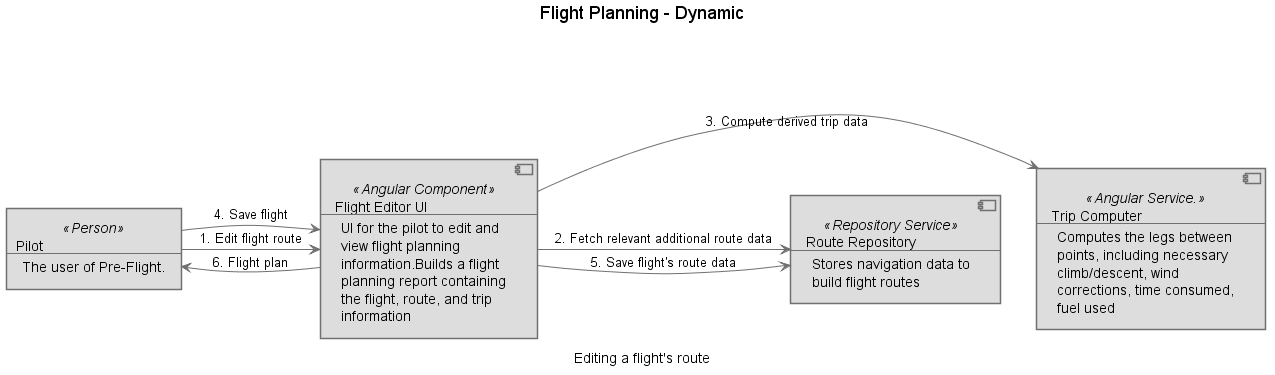

The diagram above was rendered by PlantUML. Its source (embedded in the PNG):
@startuml(id=Pre-Flight_-_Flight_Planning_-_Edit_Flight_Route)
scale max 2000x2000
title Flight Planning - Dynamic
caption Editing a flight's route

skinparam {
  shadowing false
  arrowColor #707070
  actorBorderColor #707070
  componentBorderColor #707070
  rectangleBorderColor #707070
  noteBackgroundColor #ffffff
  noteBorderColor #707070
}
component 35 <<Angular Component>> #dddddd [
  Flight Editor UI
  --
  UI for the pilot to edit and
  view flight planning
  information.Builds a flight
  planning report containing
  the flight, route, and trip
  information
]
rectangle 1 <<Person>> #dddddd [
  Pilot
  --
  The user of Pre-Flight.
]
component 29 <<Repository Service>> #dddddd [
  Route Repository
  --
  Stores navigation data to
  build flight routes
]
component 32 <<Angular Service.>> #dddddd [
  Trip Computer
  --
  Computes the legs between
  points, including necessary
  climb/descent, wind
  corrections, time consumed,
  fuel used
]
1 -[#707070]> 35 : 1. Edit flight route
35 -[#707070]> 29 : 2. Fetch relevant additional route data
35 -[#707070]> 32 : 3. Compute derived trip data
1 -[#707070]> 35 : 4. Save flight
35 -[#707070]> 29 : 5. Save flight's route data
35 -[#707070]> 1 : 6. Flight plan
@enduml